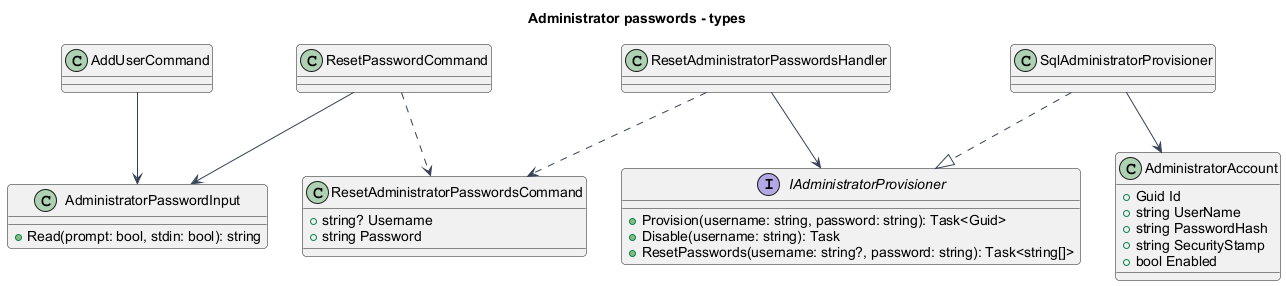

The diagram above was rendered by PlantUML. Its source (embedded in the PNG):
@startuml
skinparam backgroundColor #FFFFFF
skinparam shadowing false
skinparam roundcorner 8
skinparam defaultFontName Arial
skinparam ArrowColor #344054
title Administrator passwords - types
class AddUserCommand
class ResetPasswordCommand
class AdministratorPasswordInput {
 +Read(prompt: bool, stdin: bool): string
}
class ResetAdministratorPasswordsCommand {
 +string? Username
 +string Password
}
class ResetAdministratorPasswordsHandler
interface IAdministratorProvisioner {
 +Provision(username: string, password: string): Task<Guid>
 +Disable(username: string): Task
 +ResetPasswords(username: string?, password: string): Task<string[]>
}
class SqlAdministratorProvisioner
class AdministratorAccount {
 +Guid Id
 +string UserName
 +string PasswordHash
 +string SecurityStamp
 +bool Enabled
}
AddUserCommand --> AdministratorPasswordInput
ResetPasswordCommand --> AdministratorPasswordInput
ResetPasswordCommand ..> ResetAdministratorPasswordsCommand
ResetAdministratorPasswordsHandler ..> ResetAdministratorPasswordsCommand
ResetAdministratorPasswordsHandler --> IAdministratorProvisioner
SqlAdministratorProvisioner ..|> IAdministratorProvisioner
SqlAdministratorProvisioner --> AdministratorAccount
@enduml